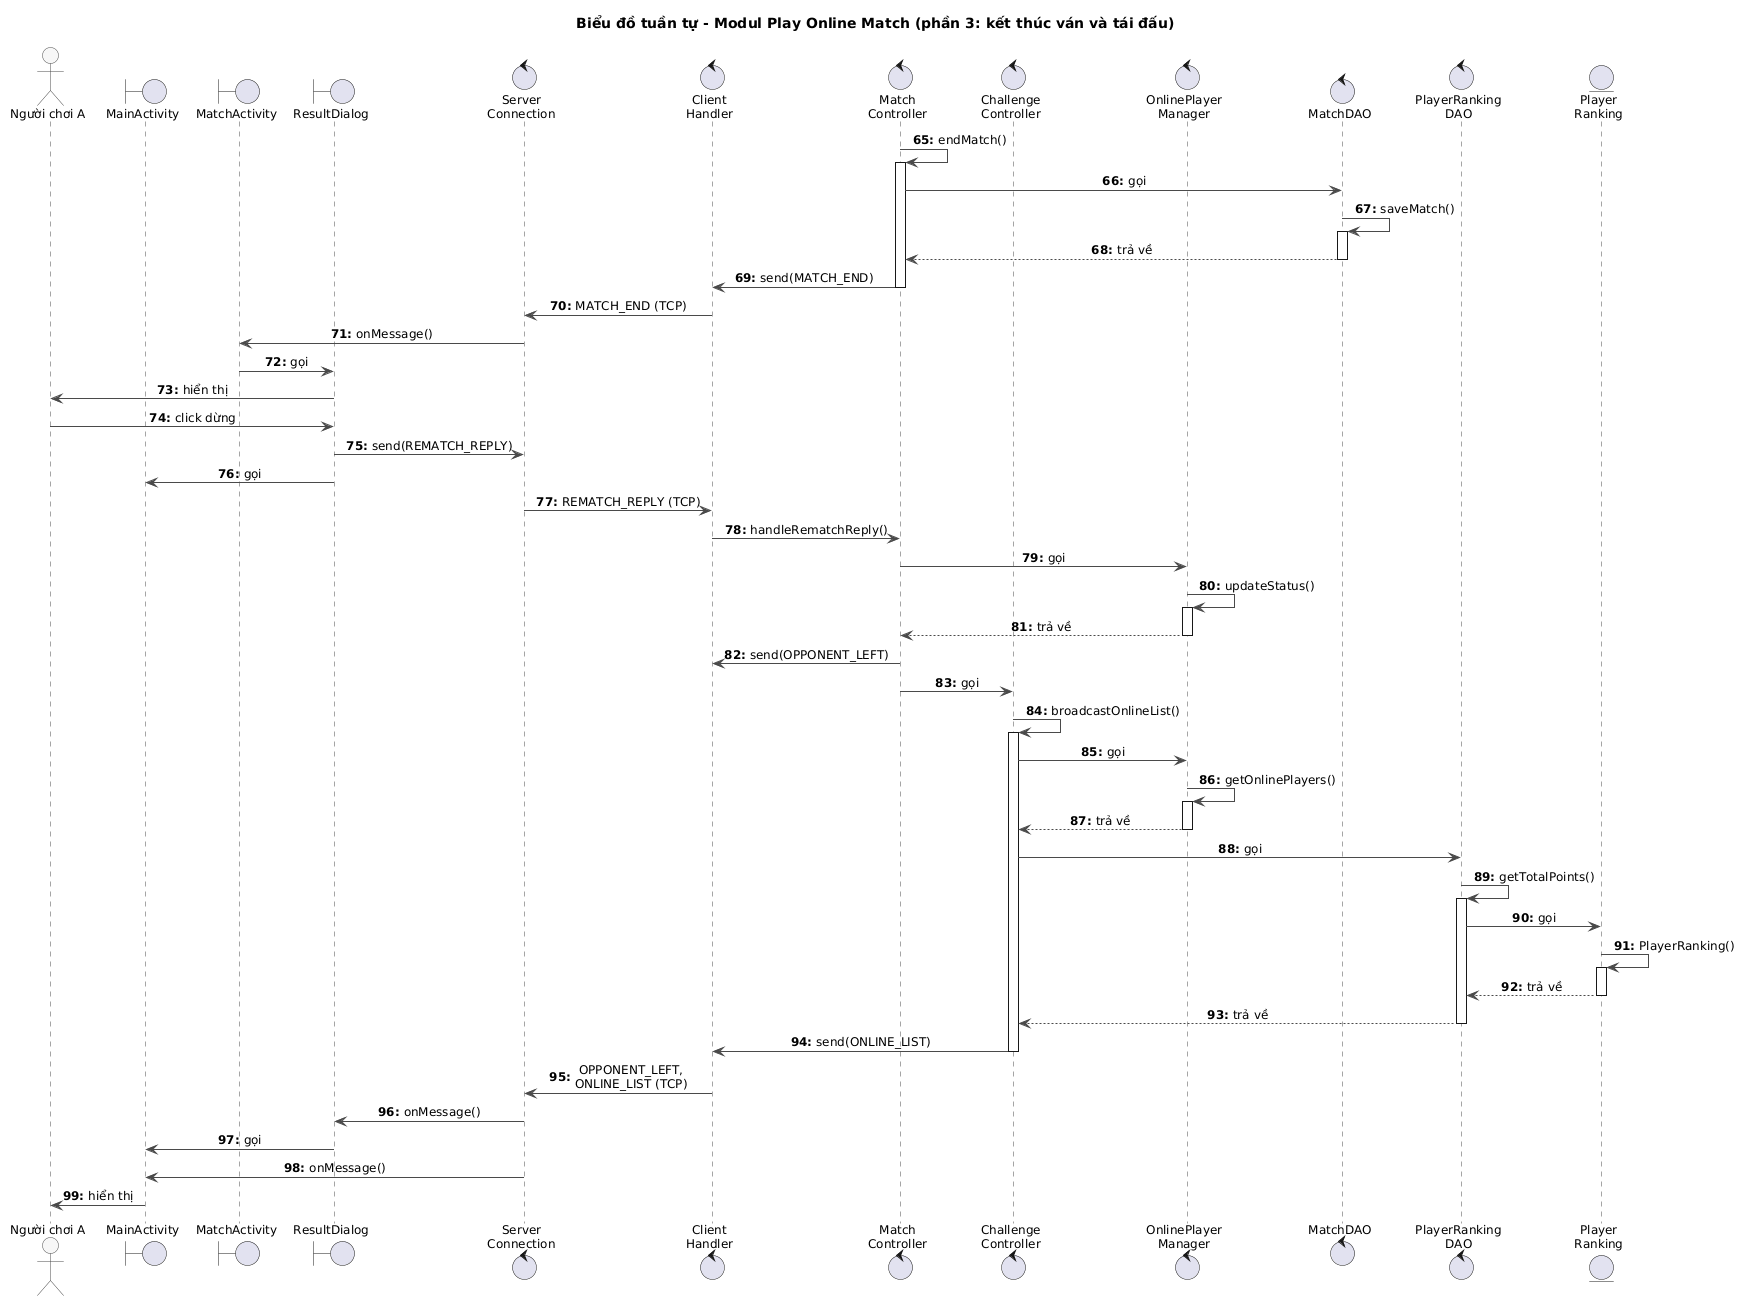

The diagram above was rendered by PlantUML. Its source (embedded in the PNG):
@startuml
title Biểu đồ tuần tự - Modul Play Online Match (phần 3: kết thúc ván và tái đấu)

skinparam shadowing false
skinparam defaultFontSize 12
skinparam sequenceMessageAlign center
skinparam responseMessageBelowArrow true
skinparam ArrowColor #4A4A4A
skinparam sequence {
  LifeLineBorderColor #4A4A4A
  ParticipantBorderColor #4A4A4A
  ParticipantBackgroundColor #F7F7F7
  ActorBorderColor #4A4A4A
  ActorBackgroundColor #F7F7F7
}
autonumber "<b>0:"
autonumber 65 "<b>0:"

actor "Người chơi A" as A
boundary MainActivity
boundary MatchActivity
boundary ResultDialog
control "Server\nConnection" as ServerConnection
control "Client\nHandler" as ClientHandler
control "Match\nController" as MatchController
control "Challenge\nController" as ChallengeController
control "OnlinePlayer\nManager" as OnlinePlayerManager
control MatchDAO
control "PlayerRanking\nDAO" as PlayerRankingDAO
entity "Player\nRanking" as PlayerRanking

MatchController -> MatchController : endMatch()
activate MatchController
MatchController -> MatchDAO : gọi
MatchDAO -> MatchDAO : saveMatch()
activate MatchDAO
MatchDAO --> MatchController : trả về
deactivate MatchDAO
MatchController -> ClientHandler : send(MATCH_END)
deactivate MatchController
ClientHandler -> ServerConnection : MATCH_END (TCP)
ServerConnection -> MatchActivity : onMessage()
MatchActivity -> ResultDialog : gọi
ResultDialog -> A : hiển thị
A -> ResultDialog : click dừng
ResultDialog -> ServerConnection : send(REMATCH_REPLY)
ResultDialog -> MainActivity : gọi
ServerConnection -> ClientHandler : REMATCH_REPLY (TCP)
ClientHandler -> MatchController : handleRematchReply()
MatchController -> OnlinePlayerManager : gọi
OnlinePlayerManager -> OnlinePlayerManager : updateStatus()
activate OnlinePlayerManager
OnlinePlayerManager --> MatchController : trả về
deactivate OnlinePlayerManager
MatchController -> ClientHandler : send(OPPONENT_LEFT)
MatchController -> ChallengeController : gọi
ChallengeController -> ChallengeController : broadcastOnlineList()
activate ChallengeController
ChallengeController -> OnlinePlayerManager : gọi
OnlinePlayerManager -> OnlinePlayerManager : getOnlinePlayers()
activate OnlinePlayerManager
OnlinePlayerManager --> ChallengeController : trả về
deactivate OnlinePlayerManager
ChallengeController -> PlayerRankingDAO : gọi
PlayerRankingDAO -> PlayerRankingDAO : getTotalPoints()
activate PlayerRankingDAO
PlayerRankingDAO -> PlayerRanking : gọi
PlayerRanking -> PlayerRanking : PlayerRanking()
activate PlayerRanking
PlayerRanking --> PlayerRankingDAO : trả về
deactivate PlayerRanking
PlayerRankingDAO --> ChallengeController : trả về
deactivate PlayerRankingDAO
ChallengeController -> ClientHandler : send(ONLINE_LIST)
deactivate ChallengeController
ClientHandler -> ServerConnection : OPPONENT_LEFT,\nONLINE_LIST (TCP)
ServerConnection -> ResultDialog : onMessage()
ResultDialog -> MainActivity : gọi
ServerConnection -> MainActivity : onMessage()
MainActivity -> A : hiển thị
@enduml